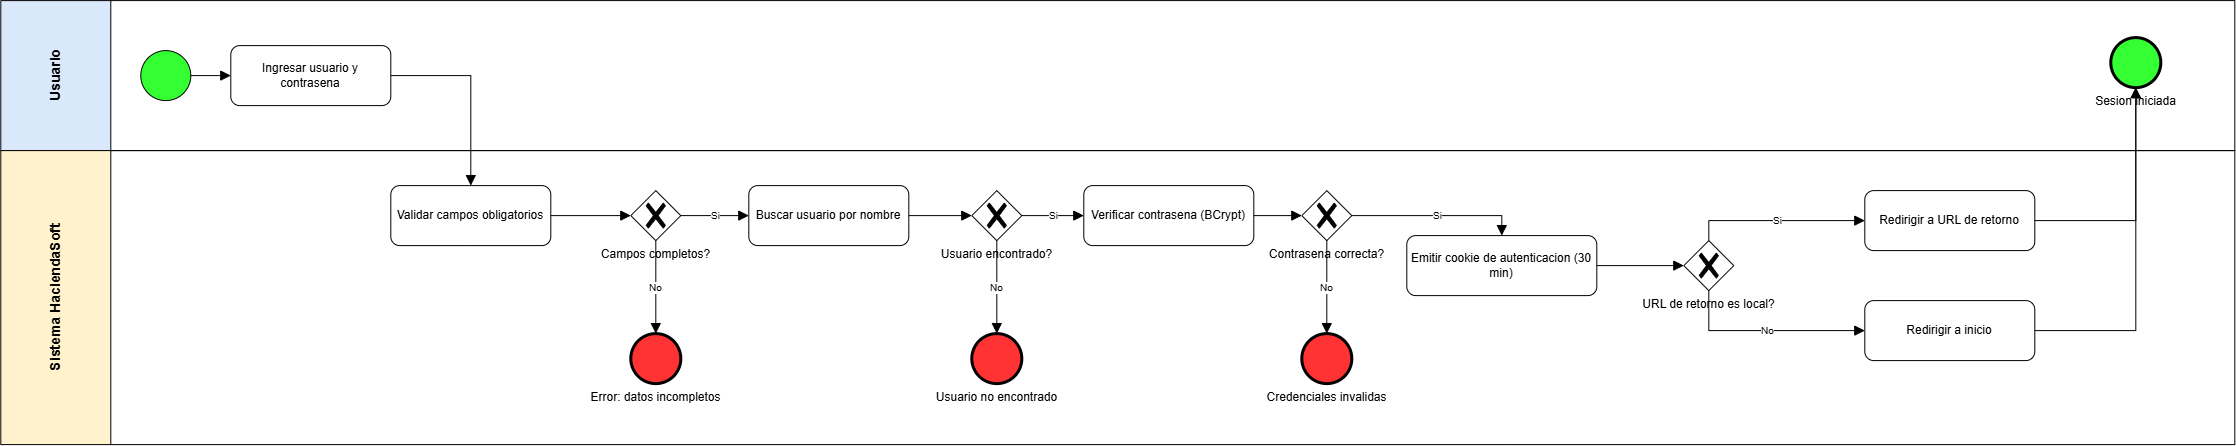

The diagram above was exported from draw.io. Its source (the exported page's mxGraphModel, read from the mxfile embedded in the PNG):
<mxGraphModel dx="1471" dy="810" grid="0" gridSize="10" guides="1" tooltips="1" connect="1" arrows="1" fold="1" page="0" pageScale="1" pageWidth="827" pageHeight="1169" math="0" shadow="0">
  <root>
    <mxCell id="0" />
    <mxCell id="1" parent="0" />
    <mxCell id="lane_usuario" parent="1" style="swimlane;horizontal=0;startSize=110;fillColor=#dae8fc;html=1;fontStyle=1;fontSize=14;" value="Usuario" vertex="1">
      <mxGeometry height="150" width="2234" as="geometry" />
    </mxCell>
    <mxCell id="n_start" parent="lane_usuario" style="points=[[0.145,0.145,0],[0.5,0,0],[0.855,0.145,0],[1,0.5,0],[0.855,0.855,0],[0.5,1,0],[0.145,0.855,0],[0,0.5,0]];shape=mxgraph.bpmn.event;html=1;verticalLabelPosition=bottom;labelBackgroundColor=#ffffff;verticalAlign=top;align=center;perimeter=ellipsePerimeter;outlineConnect=0;aspect=fixed;outline=standard;symbol=general;fillColor=light-dark(#33FF33,#33FF33);" value="" vertex="1">
      <mxGeometry height="50" width="50" x="140" y="50" as="geometry" />
    </mxCell>
    <mxCell id="n_t1" parent="lane_usuario" style="rounded=1;whiteSpace=wrap;html=1;arcSize=15;" value="Ingresar usuario y contrasena" vertex="1">
      <mxGeometry height="60" width="160" x="230" y="45" as="geometry" />
    </mxCell>
    <mxCell id="n_end" parent="lane_usuario" style="points=[[0.145,0.145,0],[0.5,0,0],[0.855,0.145,0],[1,0.5,0],[0.855,0.855,0],[0.5,1,0],[0.145,0.855,0],[0,0.5,0]];shape=mxgraph.bpmn.event;html=1;verticalLabelPosition=bottom;labelBackgroundColor=#ffffff;verticalAlign=top;align=center;perimeter=ellipsePerimeter;outlineConnect=0;aspect=fixed;outline=end;symbol=general;fillColor=light-dark(#33FF33,#33FF33);" value="Sesion iniciada" vertex="1">
      <mxGeometry height="50" width="50" x="2110" y="37" as="geometry" />
    </mxCell>
    <mxCell id="f1" edge="1" parent="lane_usuario" source="n_start" style="endArrow=block;endFill=1;endSize=8;html=1;rounded=0;edgeStyle=orthogonalEdgeStyle;libavoidRouting=1;orthogonalLoop=1;jettySize=auto;" target="n_t1">
      <mxGeometry relative="1" as="geometry">
        <Array as="points" />
      </mxGeometry>
    </mxCell>
    <mxCell id="lane_sistema" parent="1" style="swimlane;horizontal=0;startSize=110;fillColor=#fff2cc;html=1;fontStyle=1;fontSize=14;" value="Sistema HaciendaSoft" vertex="1">
      <mxGeometry height="294" width="2234" y="150" as="geometry" />
    </mxCell>
    <mxCell id="n_t2" parent="lane_sistema" style="rounded=1;whiteSpace=wrap;html=1;arcSize=15;" value="Validar campos obligatorios" vertex="1">
      <mxGeometry height="60" width="160" x="390" y="35" as="geometry" />
    </mxCell>
    <mxCell id="n_g1" parent="lane_sistema" style="points=[[0.25,0.25,0],[0.5,0,0],[0.75,0.25,0],[1,0.5,0],[0.75,0.75,0],[0.5,1,0],[0.25,0.75,0],[0,0.5,0]];shape=mxgraph.bpmn.gateway2;html=1;verticalLabelPosition=bottom;labelBackgroundColor=#ffffff;verticalAlign=top;align=center;perimeter=rhombusPerimeter;outlineConnect=0;outline=none;symbol=none;gwType=exclusive;" value="Campos completos?" vertex="1">
      <mxGeometry height="50" width="50" x="630" y="40" as="geometry" />
    </mxCell>
    <mxCell id="n_e1" parent="lane_sistema" style="points=[[0.145,0.145,0],[0.5,0,0],[0.855,0.145,0],[1,0.5,0],[0.855,0.855,0],[0.5,1,0],[0.145,0.855,0],[0,0.5,0]];shape=mxgraph.bpmn.event;html=1;verticalLabelPosition=bottom;labelBackgroundColor=#ffffff;verticalAlign=top;align=center;perimeter=ellipsePerimeter;outlineConnect=0;aspect=fixed;outline=end;symbol=general;fillColor=light-dark(#FF3333,#FF3333);" value="Error: datos incompletos" vertex="1">
      <mxGeometry height="50" width="50" x="630" y="183" as="geometry" />
    </mxCell>
    <mxCell id="n_t3" parent="lane_sistema" style="rounded=1;whiteSpace=wrap;html=1;arcSize=15;" value="Buscar usuario por nombre" vertex="1">
      <mxGeometry height="60" width="160" x="748" y="35" as="geometry" />
    </mxCell>
    <mxCell id="n_g2" parent="lane_sistema" style="points=[[0.25,0.25,0],[0.5,0,0],[0.75,0.25,0],[1,0.5,0],[0.75,0.75,0],[0.5,1,0],[0.25,0.75,0],[0,0.5,0]];shape=mxgraph.bpmn.gateway2;html=1;verticalLabelPosition=bottom;labelBackgroundColor=#ffffff;verticalAlign=top;align=center;perimeter=rhombusPerimeter;outlineConnect=0;outline=none;symbol=none;gwType=exclusive;" value="Usuario encontrado?" vertex="1">
      <mxGeometry height="50" width="50" x="971" y="40" as="geometry" />
    </mxCell>
    <mxCell id="n_e2" parent="lane_sistema" style="points=[[0.145,0.145,0],[0.5,0,0],[0.855,0.145,0],[1,0.5,0],[0.855,0.855,0],[0.5,1,0],[0.145,0.855,0],[0,0.5,0]];shape=mxgraph.bpmn.event;html=1;verticalLabelPosition=bottom;labelBackgroundColor=#ffffff;verticalAlign=top;align=center;perimeter=ellipsePerimeter;outlineConnect=0;aspect=fixed;outline=end;symbol=general;fillColor=light-dark(#FF3333,#FF3333);" value="Usuario no encontrado" vertex="1">
      <mxGeometry height="50" width="50" x="971" y="183" as="geometry" />
    </mxCell>
    <mxCell id="n_t4" parent="lane_sistema" style="rounded=1;whiteSpace=wrap;html=1;arcSize=15;" value="Verificar contrasena (BCrypt)" vertex="1">
      <mxGeometry height="60" width="170" x="1083" y="35" as="geometry" />
    </mxCell>
    <mxCell id="n_g3" parent="lane_sistema" style="points=[[0.25,0.25,0],[0.5,0,0],[0.75,0.25,0],[1,0.5,0],[0.75,0.75,0],[0.5,1,0],[0.25,0.75,0],[0,0.5,0]];shape=mxgraph.bpmn.gateway2;html=1;verticalLabelPosition=bottom;labelBackgroundColor=#ffffff;verticalAlign=top;align=center;perimeter=rhombusPerimeter;outlineConnect=0;outline=none;symbol=none;gwType=exclusive;" value="Contrasena correcta?" vertex="1">
      <mxGeometry height="50" width="50" x="1301" y="40" as="geometry" />
    </mxCell>
    <mxCell id="n_e3" parent="lane_sistema" style="points=[[0.145,0.145,0],[0.5,0,0],[0.855,0.145,0],[1,0.5,0],[0.855,0.855,0],[0.5,1,0],[0.145,0.855,0],[0,0.5,0]];shape=mxgraph.bpmn.event;html=1;verticalLabelPosition=bottom;labelBackgroundColor=#ffffff;verticalAlign=top;align=center;perimeter=ellipsePerimeter;outlineConnect=0;aspect=fixed;outline=end;symbol=general;fillColor=light-dark(#FF3333,#FF3333);" value="Credenciales invalidas" vertex="1">
      <mxGeometry height="50" width="50" x="1301" y="183" as="geometry" />
    </mxCell>
    <mxCell id="n_t5" parent="lane_sistema" style="rounded=1;whiteSpace=wrap;html=1;arcSize=15;" value="Emitir cookie de autenticacion (30 min)" vertex="1">
      <mxGeometry height="60" width="190" x="1406" y="85" as="geometry" />
    </mxCell>
    <mxCell id="n_g4" parent="lane_sistema" style="points=[[0.25,0.25,0],[0.5,0,0],[0.75,0.25,0],[1,0.5,0],[0.75,0.75,0],[0.5,1,0],[0.25,0.75,0],[0,0.5,0]];shape=mxgraph.bpmn.gateway2;html=1;verticalLabelPosition=bottom;labelBackgroundColor=#ffffff;verticalAlign=top;align=center;perimeter=rhombusPerimeter;outlineConnect=0;outline=none;symbol=none;gwType=exclusive;" value="URL de retorno es local?" vertex="1">
      <mxGeometry height="50" width="50" x="1683" y="90" as="geometry" />
    </mxCell>
    <mxCell id="n_t6a" parent="lane_sistema" style="rounded=1;whiteSpace=wrap;html=1;arcSize=15;" value="Redirigir a inicio" vertex="1">
      <mxGeometry height="60" width="170" x="1864" y="150" as="geometry" />
    </mxCell>
    <mxCell id="n_t6b" parent="lane_sistema" style="rounded=1;whiteSpace=wrap;html=1;arcSize=15;" value="Redirigir a URL de retorno" vertex="1">
      <mxGeometry height="60" width="170" x="1864" y="40" as="geometry" />
    </mxCell>
    <mxCell id="f3" edge="1" parent="lane_sistema" source="n_t2" style="endArrow=block;endFill=1;endSize=8;html=1;rounded=0;edgeStyle=orthogonalEdgeStyle;libavoidRouting=1;orthogonalLoop=1;jettySize=auto;" target="n_g1">
      <mxGeometry relative="1" as="geometry" />
    </mxCell>
    <mxCell id="f4" edge="1" parent="lane_sistema" source="n_g1" style="endArrow=block;endFill=1;endSize=8;html=1;rounded=0;fontSize=10;edgeStyle=orthogonalEdgeStyle;libavoidRouting=1;orthogonalLoop=1;jettySize=auto;" target="n_e1" value="No">
      <mxGeometry relative="1" as="geometry" />
    </mxCell>
    <mxCell id="f5" edge="1" parent="lane_sistema" source="n_g1" style="endArrow=block;endFill=1;endSize=8;html=1;rounded=0;fontSize=10;edgeStyle=orthogonalEdgeStyle;libavoidRouting=1;orthogonalLoop=1;jettySize=auto;" target="n_t3" value="Si">
      <mxGeometry relative="1" as="geometry" />
    </mxCell>
    <mxCell id="f6" edge="1" parent="lane_sistema" source="n_t3" style="endArrow=block;endFill=1;endSize=8;html=1;rounded=0;edgeStyle=orthogonalEdgeStyle;libavoidRouting=1;orthogonalLoop=1;jettySize=auto;" target="n_g2">
      <mxGeometry relative="1" as="geometry" />
    </mxCell>
    <mxCell id="f7" edge="1" parent="lane_sistema" source="n_g2" style="endArrow=block;endFill=1;endSize=8;html=1;rounded=0;fontSize=10;edgeStyle=orthogonalEdgeStyle;libavoidRouting=1;orthogonalLoop=1;jettySize=auto;" target="n_e2" value="No">
      <mxGeometry relative="1" as="geometry" />
    </mxCell>
    <mxCell id="f8" edge="1" parent="lane_sistema" source="n_g2" style="endArrow=block;endFill=1;endSize=8;html=1;rounded=0;fontSize=10;edgeStyle=orthogonalEdgeStyle;libavoidRouting=1;orthogonalLoop=1;jettySize=auto;" target="n_t4" value="Si">
      <mxGeometry relative="1" as="geometry" />
    </mxCell>
    <mxCell id="f9" edge="1" parent="lane_sistema" source="n_t4" style="endArrow=block;endFill=1;endSize=8;html=1;rounded=0;edgeStyle=orthogonalEdgeStyle;libavoidRouting=1;orthogonalLoop=1;jettySize=auto;" target="n_g3">
      <mxGeometry relative="1" as="geometry" />
    </mxCell>
    <mxCell id="f10" edge="1" parent="lane_sistema" source="n_g3" style="endArrow=block;endFill=1;endSize=8;html=1;rounded=0;fontSize=10;edgeStyle=orthogonalEdgeStyle;libavoidRouting=1;orthogonalLoop=1;jettySize=auto;" target="n_e3" value="No">
      <mxGeometry relative="1" as="geometry" />
    </mxCell>
    <mxCell id="f11" edge="1" parent="lane_sistema" source="n_g3" style="endArrow=block;endFill=1;endSize=8;html=1;rounded=0;fontSize=10;edgeStyle=orthogonalEdgeStyle;libavoidRouting=1;orthogonalLoop=1;jettySize=auto;" target="n_t5" value="Si">
      <mxGeometry relative="1" as="geometry">
        <Array as="points">
          <mxPoint x="1501" y="65" />
        </Array>
      </mxGeometry>
    </mxCell>
    <mxCell id="f12" edge="1" parent="lane_sistema" source="n_t5" style="endArrow=block;endFill=1;endSize=8;html=1;rounded=0;edgeStyle=orthogonalEdgeStyle;libavoidRouting=1;orthogonalLoop=1;jettySize=auto;" target="n_g4">
      <mxGeometry relative="1" as="geometry" />
    </mxCell>
    <mxCell id="f13" edge="1" parent="lane_sistema" source="n_g4" style="endArrow=block;endFill=1;endSize=8;html=1;rounded=0;fontSize=10;edgeStyle=orthogonalEdgeStyle;libavoidRouting=1;orthogonalLoop=1;jettySize=auto;" target="n_t6a" value="No">
      <mxGeometry relative="1" as="geometry">
        <Array as="points">
          <mxPoint x="1708" y="180" />
        </Array>
      </mxGeometry>
    </mxCell>
    <mxCell id="f14" edge="1" parent="lane_sistema" source="n_g4" style="endArrow=block;endFill=1;endSize=8;html=1;rounded=0;fontSize=10;edgeStyle=orthogonalEdgeStyle;libavoidRouting=1;orthogonalLoop=1;jettySize=auto;" target="n_t6b" value="Si">
      <mxGeometry relative="1" as="geometry">
        <Array as="points">
          <mxPoint x="1708" y="70" />
        </Array>
      </mxGeometry>
    </mxCell>
    <mxCell id="f2" edge="1" parent="1" source="n_t1" style="endArrow=block;endFill=1;endSize=8;html=1;rounded=0;edgeStyle=orthogonalEdgeStyle;libavoidRouting=1;orthogonalLoop=1;jettySize=auto;" target="n_t2">
      <mxGeometry relative="1" as="geometry">
        <Array as="points">
          <mxPoint x="470" y="75" />
        </Array>
      </mxGeometry>
    </mxCell>
    <mxCell id="f15" edge="1" parent="1" source="n_t6a" style="endArrow=block;endFill=1;endSize=8;html=1;rounded=0;edgeStyle=orthogonalEdgeStyle;libavoidRouting=1;orthogonalLoop=1;jettySize=auto;" target="n_end">
      <mxGeometry relative="1" as="geometry">
        <Array as="points">
          <mxPoint x="2135" y="330" />
        </Array>
      </mxGeometry>
    </mxCell>
    <mxCell id="f16" edge="1" parent="1" source="n_t6b" style="endArrow=block;endFill=1;endSize=8;html=1;rounded=0;edgeStyle=orthogonalEdgeStyle;libavoidRouting=1;orthogonalLoop=1;jettySize=auto;" target="n_end">
      <mxGeometry relative="1" as="geometry">
        <Array as="points">
          <mxPoint x="2135" y="220" />
        </Array>
      </mxGeometry>
    </mxCell>
  </root>
</mxGraphModel>